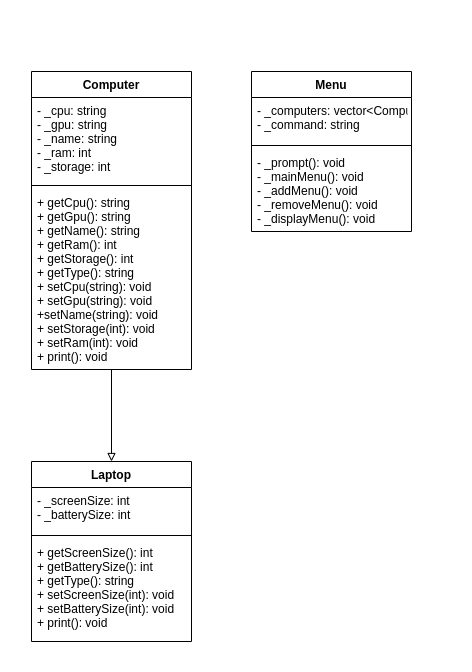

The diagram above was exported from draw.io. Its source (the exported page's mxGraphModel, read from the mxfile embedded in the PNG):
<mxGraphModel dx="946" dy="939" grid="1" gridSize="10" guides="1" tooltips="1" connect="1" arrows="1" fold="1" page="1" pageScale="1" pageWidth="850" pageHeight="1100" math="0" shadow="0">
  <root>
    <mxCell id="0" />
    <mxCell id="1" parent="0" />
    <mxCell id="45" value="" style="rounded=0;whiteSpace=wrap;html=1;strokeWidth=2;fillColor=default;strokeColor=none;" vertex="1" parent="1">
      <mxGeometry x="70" y="130" width="470" height="670" as="geometry" />
    </mxCell>
    <mxCell id="2" value="Computer" style="swimlane;fontStyle=1;align=center;verticalAlign=top;childLayout=stackLayout;horizontal=1;startSize=26;horizontalStack=0;resizeParent=1;resizeParentMax=0;resizeLast=0;collapsible=1;marginBottom=0;swimlaneLine=1;" parent="1" vertex="1">
      <mxGeometry x="100" y="200" width="160" height="298" as="geometry">
        <mxRectangle x="90" y="240" width="100" height="30" as="alternateBounds" />
      </mxGeometry>
    </mxCell>
    <mxCell id="3" value="- _cpu: string&#10;- _gpu: string&#10;- _name: string&#10;- _ram: int&#10;- _storage: int" style="text;strokeColor=none;fillColor=none;align=left;verticalAlign=top;spacingLeft=4;spacingRight=4;overflow=hidden;rotatable=0;points=[[0,0.5],[1,0.5]];portConstraint=eastwest;" parent="2" vertex="1">
      <mxGeometry y="26" width="160" height="84" as="geometry" />
    </mxCell>
    <mxCell id="4" value="" style="line;strokeWidth=1;fillColor=none;align=left;verticalAlign=middle;spacingTop=-1;spacingLeft=3;spacingRight=3;rotatable=0;labelPosition=right;points=[];portConstraint=eastwest;strokeColor=inherit;" parent="2" vertex="1">
      <mxGeometry y="110" width="160" height="8" as="geometry" />
    </mxCell>
    <mxCell id="5" value="+ getCpu(): string&#10;+ getGpu(): string&#10;+ getName(): string&#10;+ getRam(): int&#10;+ getStorage(): int&#10;+ getType(): string&#10;+ setCpu(string): void&#10;+ setGpu(string): void&#10;+setName(string): void&#10;+ setStorage(int): void&#10;+ setRam(int): void&#10;+ print(): void" style="text;strokeColor=none;fillColor=none;align=left;verticalAlign=top;spacingLeft=4;spacingRight=4;overflow=hidden;rotatable=0;points=[[0,0.5],[1,0.5]];portConstraint=eastwest;" parent="2" vertex="1">
      <mxGeometry y="118" width="160" height="180" as="geometry" />
    </mxCell>
    <mxCell id="29" value="Laptop" style="swimlane;fontStyle=1;align=center;verticalAlign=top;childLayout=stackLayout;horizontal=1;startSize=26;horizontalStack=0;resizeParent=1;resizeParentMax=0;resizeLast=0;collapsible=1;marginBottom=0;fillStyle=solid;" parent="1" vertex="1">
      <mxGeometry x="100" y="590" width="160" height="180" as="geometry" />
    </mxCell>
    <mxCell id="30" value="- _screenSize: int&#10;- _batterySize: int" style="text;strokeColor=none;fillColor=none;align=left;verticalAlign=top;spacingLeft=4;spacingRight=4;overflow=hidden;rotatable=0;points=[[0,0.5],[1,0.5]];portConstraint=eastwest;" parent="29" vertex="1">
      <mxGeometry y="26" width="160" height="44" as="geometry" />
    </mxCell>
    <mxCell id="31" value="" style="line;strokeWidth=1;fillColor=none;align=left;verticalAlign=middle;spacingTop=-1;spacingLeft=3;spacingRight=3;rotatable=0;labelPosition=right;points=[];portConstraint=eastwest;strokeColor=inherit;" parent="29" vertex="1">
      <mxGeometry y="70" width="160" height="8" as="geometry" />
    </mxCell>
    <mxCell id="32" value="+ getScreenSize(): int&#10;+ getBatterySize(): int&#10;+ getType(): string&#10;+ setScreenSize(int): void&#10;+ setBatterySize(int): void&#10;+ print(): void" style="text;align=left;verticalAlign=top;spacingLeft=4;spacingRight=4;overflow=hidden;rotatable=0;points=[[0,0.5],[1,0.5]];portConstraint=eastwest;" parent="29" vertex="1">
      <mxGeometry y="78" width="160" height="102" as="geometry" />
    </mxCell>
    <mxCell id="36" style="edgeStyle=none;html=1;entryX=0.5;entryY=0;entryDx=0;entryDy=0;endArrow=block;endFill=0;" parent="1" source="5" target="29" edge="1">
      <mxGeometry relative="1" as="geometry" />
    </mxCell>
    <mxCell id="41" value="Menu" style="swimlane;fontStyle=1;align=center;verticalAlign=top;childLayout=stackLayout;horizontal=1;startSize=26;horizontalStack=0;resizeParent=1;resizeParentMax=0;resizeLast=0;collapsible=1;marginBottom=0;fontColor=#000000;" parent="1" vertex="1">
      <mxGeometry x="320" y="200" width="160" height="160" as="geometry" />
    </mxCell>
    <mxCell id="42" value="- _computers: vector&lt;Computer&gt;&#10;- _command: string" style="text;strokeColor=none;fillColor=none;align=left;verticalAlign=top;spacingLeft=4;spacingRight=4;overflow=hidden;rotatable=0;points=[[0,0.5],[1,0.5]];portConstraint=eastwest;fontColor=#000000;" parent="41" vertex="1">
      <mxGeometry y="26" width="160" height="44" as="geometry" />
    </mxCell>
    <mxCell id="43" value="" style="line;strokeWidth=1;fillColor=none;align=left;verticalAlign=middle;spacingTop=-1;spacingLeft=3;spacingRight=3;rotatable=0;labelPosition=right;points=[];portConstraint=eastwest;strokeColor=inherit;fontColor=#000000;" parent="41" vertex="1">
      <mxGeometry y="70" width="160" height="8" as="geometry" />
    </mxCell>
    <mxCell id="44" value="- _prompt(): void&#10;- _mainMenu(): void&#10;- _addMenu(): void&#10;- _removeMenu(): void&#10;- _displayMenu(): void&#10;" style="text;strokeColor=none;fillColor=none;align=left;verticalAlign=top;spacingLeft=4;spacingRight=4;overflow=hidden;rotatable=0;points=[[0,0.5],[1,0.5]];portConstraint=eastwest;fontColor=#000000;" parent="41" vertex="1">
      <mxGeometry y="78" width="160" height="82" as="geometry" />
    </mxCell>
  </root>
</mxGraphModel>